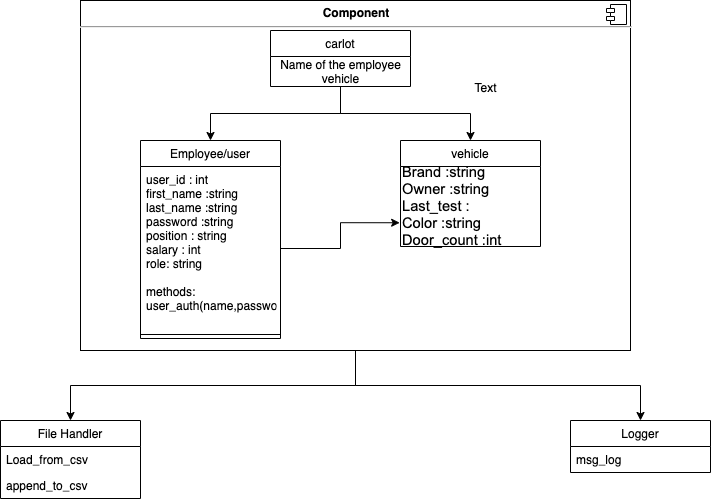

The diagram above was exported from draw.io. Its source (the exported page's mxGraphModel, read from the mxfile embedded in the PNG):
<mxGraphModel dx="946" dy="614" grid="1" gridSize="10" guides="1" tooltips="1" connect="1" arrows="1" fold="1" page="1" pageScale="1" pageWidth="827" pageHeight="1169" math="0" shadow="0">
  <root>
    <mxCell id="WIyWlLk6GJQsqaUBKTNV-0" />
    <mxCell id="WIyWlLk6GJQsqaUBKTNV-1" parent="WIyWlLk6GJQsqaUBKTNV-0" />
    <mxCell id="778_ZBbXs4QrFyS5zvzn-1" value="carlot" style="swimlane;fontStyle=0;childLayout=stackLayout;horizontal=1;startSize=26;fillColor=none;horizontalStack=0;resizeParent=1;resizeParentMax=0;resizeLast=0;collapsible=1;marginBottom=0;" parent="WIyWlLk6GJQsqaUBKTNV-1" vertex="1">
      <mxGeometry x="360" y="50" width="140" height="56" as="geometry" />
    </mxCell>
    <mxCell id="778_ZBbXs4QrFyS5zvzn-5" value="Name of the employee&lt;br&gt;vehicle&lt;br&gt;" style="text;html=1;align=center;verticalAlign=middle;resizable=0;points=[];autosize=1;" parent="778_ZBbXs4QrFyS5zvzn-1" vertex="1">
      <mxGeometry y="26" width="140" height="30" as="geometry" />
    </mxCell>
    <mxCell id="778_ZBbXs4QrFyS5zvzn-24" value="vehicle" style="swimlane;fontStyle=0;childLayout=stackLayout;horizontal=1;startSize=26;fillColor=none;horizontalStack=0;resizeParent=1;resizeParentMax=0;resizeLast=0;collapsible=1;marginBottom=0;" parent="WIyWlLk6GJQsqaUBKTNV-1" vertex="1">
      <mxGeometry x="490" y="160" width="140" height="106" as="geometry" />
    </mxCell>
    <mxCell id="778_ZBbXs4QrFyS5zvzn-31" value="&lt;span id=&quot;docs-internal-guid-319c5311-7fff-664d-9b47-5c6b0a0905da&quot;&gt;&lt;span style=&quot;font-size: 11pt ; font-family: &amp;#34;arial&amp;#34;&quot;&gt;Brand :string&lt;/span&gt;&lt;br&gt;&lt;span style=&quot;font-size: 11pt ; font-family: &amp;#34;arial&amp;#34;&quot;&gt;Owner :string&lt;/span&gt;&lt;br&gt;&lt;span style=&quot;font-size: 11pt ; font-family: &amp;#34;arial&amp;#34;&quot;&gt;Last_test :&lt;/span&gt;&lt;br&gt;&lt;span style=&quot;font-size: 11pt ; font-family: &amp;#34;arial&amp;#34;&quot;&gt;Color :string&lt;/span&gt;&lt;br&gt;&lt;span style=&quot;font-size: 11pt ; font-family: &amp;#34;arial&amp;#34;&quot;&gt;Door_count :int&lt;/span&gt;&lt;br&gt;&lt;/span&gt;" style="text;html=1;align=left;verticalAlign=middle;resizable=0;points=[];autosize=1;" parent="778_ZBbXs4QrFyS5zvzn-24" vertex="1">
      <mxGeometry y="26" width="140" height="80" as="geometry" />
    </mxCell>
    <mxCell id="778_ZBbXs4QrFyS5zvzn-32" style="edgeStyle=orthogonalEdgeStyle;rounded=0;orthogonalLoop=1;jettySize=auto;html=1;" parent="WIyWlLk6GJQsqaUBKTNV-1" source="778_ZBbXs4QrFyS5zvzn-5" target="778_ZBbXs4QrFyS5zvzn-24" edge="1">
      <mxGeometry relative="1" as="geometry" />
    </mxCell>
    <mxCell id="778_ZBbXs4QrFyS5zvzn-33" style="edgeStyle=orthogonalEdgeStyle;rounded=0;orthogonalLoop=1;jettySize=auto;html=1;entryX=0.5;entryY=0;entryDx=0;entryDy=0;" parent="WIyWlLk6GJQsqaUBKTNV-1" source="778_ZBbXs4QrFyS5zvzn-5" target="778_ZBbXs4QrFyS5zvzn-11" edge="1">
      <mxGeometry relative="1" as="geometry" />
    </mxCell>
    <mxCell id="778_ZBbXs4QrFyS5zvzn-34" style="edgeStyle=orthogonalEdgeStyle;rounded=0;orthogonalLoop=1;jettySize=auto;html=1;entryX=-0.006;entryY=0.703;entryDx=0;entryDy=0;entryPerimeter=0;" parent="WIyWlLk6GJQsqaUBKTNV-1" source="778_ZBbXs4QrFyS5zvzn-12" target="778_ZBbXs4QrFyS5zvzn-31" edge="1">
      <mxGeometry relative="1" as="geometry" />
    </mxCell>
    <mxCell id="778_ZBbXs4QrFyS5zvzn-48" style="edgeStyle=orthogonalEdgeStyle;rounded=0;orthogonalLoop=1;jettySize=auto;html=1;entryX=0.5;entryY=0;entryDx=0;entryDy=0;" parent="WIyWlLk6GJQsqaUBKTNV-1" source="778_ZBbXs4QrFyS5zvzn-46" target="778_ZBbXs4QrFyS5zvzn-35" edge="1">
      <mxGeometry relative="1" as="geometry" />
    </mxCell>
    <mxCell id="778_ZBbXs4QrFyS5zvzn-49" style="edgeStyle=orthogonalEdgeStyle;rounded=0;orthogonalLoop=1;jettySize=auto;html=1;" parent="WIyWlLk6GJQsqaUBKTNV-1" source="778_ZBbXs4QrFyS5zvzn-46" target="778_ZBbXs4QrFyS5zvzn-40" edge="1">
      <mxGeometry relative="1" as="geometry" />
    </mxCell>
    <mxCell id="778_ZBbXs4QrFyS5zvzn-11" value="Employee/user" style="swimlane;fontStyle=0;childLayout=stackLayout;horizontal=1;startSize=26;fillColor=none;horizontalStack=0;resizeParent=1;resizeParentMax=0;resizeLast=0;collapsible=1;marginBottom=0;" parent="WIyWlLk6GJQsqaUBKTNV-1" vertex="1">
      <mxGeometry x="230" y="160" width="140" height="198" as="geometry" />
    </mxCell>
    <mxCell id="778_ZBbXs4QrFyS5zvzn-12" value="user_id : int&#10;first_name :string&#10;last_name :string&#10;password :string&#10;position : string&#10;salary : int&#10;role: string&#10;&#10;methods:&#10;user_auth(name,password)&#10;&#10;&#10;&#10;" style="text;strokeColor=none;fillColor=none;align=left;verticalAlign=top;spacingLeft=4;spacingRight=4;overflow=hidden;rotatable=0;points=[[0,0.5],[1,0.5]];portConstraint=eastwest;" parent="778_ZBbXs4QrFyS5zvzn-11" vertex="1">
      <mxGeometry y="26" width="140" height="164" as="geometry" />
    </mxCell>
    <mxCell id="778_ZBbXs4QrFyS5zvzn-50" value="" style="line;strokeWidth=1;fillColor=none;align=left;verticalAlign=middle;spacingTop=-1;spacingLeft=3;spacingRight=3;rotatable=0;labelPosition=right;points=[];portConstraint=eastwest;" parent="778_ZBbXs4QrFyS5zvzn-11" vertex="1">
      <mxGeometry y="190" width="140" height="8" as="geometry" />
    </mxCell>
    <mxCell id="778_ZBbXs4QrFyS5zvzn-46" value="&lt;p style=&quot;margin: 0px ; margin-top: 6px ; text-align: center&quot;&gt;&lt;b&gt;Component&lt;/b&gt;&lt;/p&gt;&lt;hr&gt;&lt;p style=&quot;margin: 0px ; margin-left: 8px&quot;&gt;&lt;br&gt;&lt;br&gt;&lt;/p&gt;" style="align=left;overflow=fill;html=1;dropTarget=0;fillColor=none;" parent="WIyWlLk6GJQsqaUBKTNV-1" vertex="1">
      <mxGeometry x="170" y="20" width="550" height="350" as="geometry" />
    </mxCell>
    <mxCell id="778_ZBbXs4QrFyS5zvzn-47" value="" style="shape=component;jettyWidth=8;jettyHeight=4;" parent="778_ZBbXs4QrFyS5zvzn-46" vertex="1">
      <mxGeometry x="1" width="20" height="20" relative="1" as="geometry">
        <mxPoint x="-24" y="4" as="offset" />
      </mxGeometry>
    </mxCell>
    <mxCell id="778_ZBbXs4QrFyS5zvzn-53" value="Text" style="text;html=1;align=center;verticalAlign=middle;resizable=0;points=[];autosize=1;" parent="778_ZBbXs4QrFyS5zvzn-46" vertex="1">
      <mxGeometry x="385" y="77" width="40" height="20" as="geometry" />
    </mxCell>
    <mxCell id="778_ZBbXs4QrFyS5zvzn-35" value="File Handler" style="swimlane;fontStyle=0;childLayout=stackLayout;horizontal=1;startSize=26;fillColor=none;horizontalStack=0;resizeParent=1;resizeParentMax=0;resizeLast=0;collapsible=1;marginBottom=0;" parent="WIyWlLk6GJQsqaUBKTNV-1" vertex="1">
      <mxGeometry x="90" y="440" width="140" height="78" as="geometry" />
    </mxCell>
    <mxCell id="778_ZBbXs4QrFyS5zvzn-36" value="Load_from_csv" style="text;strokeColor=none;fillColor=none;align=left;verticalAlign=top;spacingLeft=4;spacingRight=4;overflow=hidden;rotatable=0;points=[[0,0.5],[1,0.5]];portConstraint=eastwest;" parent="778_ZBbXs4QrFyS5zvzn-35" vertex="1">
      <mxGeometry y="26" width="140" height="26" as="geometry" />
    </mxCell>
    <mxCell id="778_ZBbXs4QrFyS5zvzn-37" value="append_to_csv" style="text;strokeColor=none;fillColor=none;align=left;verticalAlign=top;spacingLeft=4;spacingRight=4;overflow=hidden;rotatable=0;points=[[0,0.5],[1,0.5]];portConstraint=eastwest;" parent="778_ZBbXs4QrFyS5zvzn-35" vertex="1">
      <mxGeometry y="52" width="140" height="26" as="geometry" />
    </mxCell>
    <mxCell id="778_ZBbXs4QrFyS5zvzn-40" value="Logger" style="swimlane;fontStyle=0;childLayout=stackLayout;horizontal=1;startSize=26;fillColor=none;horizontalStack=0;resizeParent=1;resizeParentMax=0;resizeLast=0;collapsible=1;marginBottom=0;" parent="WIyWlLk6GJQsqaUBKTNV-1" vertex="1">
      <mxGeometry x="660" y="440" width="140" height="52" as="geometry" />
    </mxCell>
    <mxCell id="778_ZBbXs4QrFyS5zvzn-41" value="msg_log" style="text;strokeColor=none;fillColor=none;align=left;verticalAlign=top;spacingLeft=4;spacingRight=4;overflow=hidden;rotatable=0;points=[[0,0.5],[1,0.5]];portConstraint=eastwest;" parent="778_ZBbXs4QrFyS5zvzn-40" vertex="1">
      <mxGeometry y="26" width="140" height="26" as="geometry" />
    </mxCell>
  </root>
</mxGraphModel>